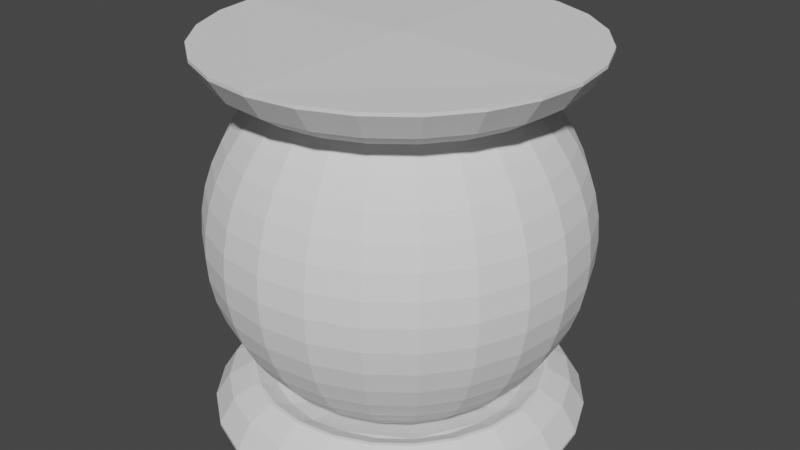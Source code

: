 # Source: testpart.blend  (saved by Blender 2.92.15; exported with 4.5.12 LTS)
import bpy
from mathutils import Matrix  # noqa: F401  (used for matrix-valued properties, if any)

bpy.ops.wm.read_factory_settings(use_empty=True)
scene = bpy.context.scene
scene.name = 'Scene'

# ---- collections
col_collection = bpy.data.collections.new('Collection'); scene.collection.children.link(col_collection)

# ---- world
world_world = bpy.data.worlds.new('World'); scene.world = world_world
world_world.use_nodes = True; world_world.node_tree.nodes.clear()
_N = world_world.node_tree.nodes; _L = world_world.node_tree.links
n0 = _N.new('ShaderNodeOutputWorld'); n0.name = 'World Output'; n0.location = (300, 300)
n1 = _N.new('ShaderNodeBackground'); n1.name = 'Background'; n1.location = (10, 300)
n1.inputs[0].default_value = (0.05088, 0.05088, 0.05088, 1.0)
_L.new(n1.outputs[0], n0.inputs[0])
n0.is_active_output = True
world_world.color = (0.05088, 0.05088, 0.05088)
world_world.use_sun_shadow = False
world_world.sun_shadow_jitter_overblur = 0.0

# ---- meshes
me_sphere = bpy.data.meshes.new('Sphere')
me_sphere.from_pydata([(0.0, 0.1913, 0.4619), (0.0, 0.3967, 0.3044), (0.0, 0.433, 0.25), (0.0, 0.4619, 0.1913), (0.0, 0.4957, 0.06526), (0.01689, 0.06304, 0.4957), (0.03349, 0.125, 0.483), (0.04952, 0.1848, 0.4619), (0.0647, 0.2415, 0.433), (0.07878, 0.294, 0.3967), (0.09151, 0.3415, 0.3536), (0.1027, 0.3832, 0.3044), (0.1121, 0.4183, 0.25), (0.1196, 0.4462, 0.1913), (0.125, 0.4665, 0.1294), (0.1283, 0.4788, 0.06526), (0.1294, 0.483, 0.0), (0.03263, 0.05652, 0.4957), (0.0647, 0.1121, 0.483), (0.09567, 0.1657, 0.4619), (0.125, 0.2165, 0.433), (0.1522, 0.2636, 0.3967), (0.1768, 0.3062, 0.3536), (0.1983, 0.3435, 0.3044), (0.2165, 0.375, 0.25), (0.231, 0.4001, 0.1913), (0.2415, 0.4183, 0.1294), (0.2479, 0.4293, 0.06526), (0.25, 0.433, 0.0), (0.0, 0.0, 0.5), (0.04615, 0.04615, 0.4957), (0.09151, 0.09151, 0.483), (0.1353, 0.1353, 0.4619), (0.1768, 0.1768, 0.433), (0.2152, 0.2152, 0.3967), (0.25, 0.25, 0.3536), (0.2805, 0.2805, 0.3044), (0.3062, 0.3062, 0.25), (0.3266, 0.3266, 0.1913), (0.3415, 0.3415, 0.1294), (0.3505, 0.3505, 0.06526), (0.3536, 0.3536, 0.0), (0.05652, 0.03263, 0.4957), (0.1121, 0.0647, 0.483), (0.1657, 0.09567, 0.4619), (0.2165, 0.125, 0.433), (0.2636, 0.1522, 0.3967), (0.3062, 0.1768, 0.3536), (0.3435, 0.1983, 0.3044), (0.375, 0.2165, 0.25), (0.4001, 0.231, 0.1913), (0.4183, 0.2415, 0.1294), (0.4293, 0.2479, 0.06526), (0.433, 0.25, 0.0), (0.06304, 0.01689, 0.4957), (0.125, 0.03349, 0.483), (0.1848, 0.04952, 0.4619), (0.2415, 0.0647, 0.433), (0.294, 0.07878, 0.3967), (0.3415, 0.09151, 0.3536), (0.3832, 0.1027, 0.3044), (0.4183, 0.1121, 0.25), (0.4462, 0.1196, 0.1913), (0.4665, 0.125, 0.1294), (0.4788, 0.1283, 0.06526), (0.483, 0.1294, 0.0), (0.06526, 0.0, 0.4957), (0.1294, 0.0, 0.483), (0.1913, 0.0, 0.4619), (0.25, 0.0, 0.433), (0.3044, 0.0, 0.3967), (0.3536, 0.0, 0.3536), (0.3967, 0.0, 0.3044), (0.433, 0.0, 0.25), (0.4619, 0.0, 0.1913), (0.483, 0.0, 0.1294), (0.4957, 0.0, 0.06526), (0.5, 0.0, 0.0), (0.0, 0.06526, 0.4957), (0.0, 0.1294, 0.483), (0.0, 0.25, 0.433), (0.0, 0.3044, 0.3967), (0.0, 0.3536, 0.3536), (0.0, 0.483, 0.1294), (0.0, 0.5, 0.0), (0.0, 0.5, 0.5), (0.1294, 0.483, 0.5), (0.25, 0.433, 0.5), (0.3536, 0.3536, 0.5), (0.433, 0.25, 0.5), (0.483, 0.1294, 0.5), (0.5, 0.0, 0.5), (0.0, 0.0, 0.5122), (0.0, 0.5, 0.4912), (0.0, 0.3404, 0.417), (0.08797, 0.3282, 0.4143), (0.1294, 0.483, 0.4912), (0.1701, 0.2945, 0.4155), (0.25, 0.433, 0.4912), (0.2406, 0.2406, 0.4159), (0.3536, 0.3536, 0.4912), (0.2945, 0.1701, 0.4155), (0.433, 0.25, 0.4912), (0.3282, 0.08797, 0.4143), (0.483, 0.1294, 0.4912), (0.3404, 0.0, 0.417), (0.5, 0.0, 0.4912), (0.0, 0.4574, 0.4288), (0.1241, 0.442, 0.4288), (0.2326, 0.3971, 0.4288), (0.3257, 0.3257, 0.4288), (0.3971, 0.2326, 0.4288), (0.442, 0.1241, 0.4288), (0.4574, 0.0, 0.4288), (0.1033, 0.3855, 0.3912), (0.0, 0.3991, 0.3912), (0.1996, 0.3457, 0.3912), (0.2822, 0.2822, 0.3912), (0.3457, 0.1996, 0.3912), (0.3855, 0.1033, 0.3912), (0.3991, 0.0, 0.3912), (0.1007, 0.3758, 0.3912), (0.0, 0.3891, 0.3912), (0.1945, 0.3369, 0.3912), (0.2751, 0.2751, 0.3912), (0.3369, 0.1945, 0.3912), (0.3758, 0.1007, 0.3912), (0.3891, 0.0, 0.3912)], [], [(3, 2, 12, 13), (79, 78, 5, 6), (83, 3, 13, 14), (0, 79, 6, 7), (4, 83, 14, 15), (80, 0, 7, 8), (84, 4, 15, 16), (81, 80, 8, 9), (82, 81, 9, 10), (1, 82, 10, 11), (2, 1, 11, 12), (78, 29, 5), (11, 10, 22, 23), (12, 11, 23, 24), (5, 29, 17), (13, 12, 24, 25), (6, 5, 17, 18), (14, 13, 25, 26), (7, 6, 18, 19), (15, 14, 26, 27), (8, 7, 19, 20), (16, 15, 27, 28), (9, 8, 20, 21), (10, 9, 21, 22), (26, 25, 38, 39), (19, 18, 31, 32), (27, 26, 39, 40), (20, 19, 32, 33), (28, 27, 40, 41), (21, 20, 33, 34), (22, 21, 34, 35), (23, 22, 35, 36), (24, 23, 36, 37), (17, 29, 30), (25, 24, 37, 38), (18, 17, 30, 31), (34, 33, 45, 46), (35, 34, 46, 47), (36, 35, 47, 48), (37, 36, 48, 49), (30, 29, 42), (38, 37, 49, 50), (31, 30, 42, 43), (39, 38, 50, 51), (32, 31, 43, 44), (40, 39, 51, 52), (33, 32, 44, 45), (41, 40, 52, 53), (49, 48, 60, 61), (42, 29, 54), (50, 49, 61, 62), (43, 42, 54, 55), (51, 50, 62, 63), (44, 43, 55, 56), (52, 51, 63, 64), (45, 44, 56, 57), (53, 52, 64, 65), (46, 45, 57, 58), (47, 46, 58, 59), (48, 47, 59, 60), (63, 75, 76, 64), (57, 56, 68, 69), (65, 64, 76, 77), (58, 57, 69, 70), (59, 58, 70, 71), (60, 59, 71, 72), (61, 60, 72, 73), (54, 29, 66), (62, 61, 73, 74), (55, 54, 66, 67), (63, 62, 74, 75), (56, 55, 67, 68), (96, 86, 87, 98), (98, 87, 88, 100), (100, 88, 89, 102), (102, 89, 90, 104), (104, 90, 91, 106), (93, 85, 86, 96), (86, 85, 92, 91, 90, 89, 88, 87), (107, 108, 114, 115), (108, 109, 116, 114), (109, 110, 117, 116), (110, 111, 118, 117), (111, 112, 119, 118), (112, 113, 120, 119), (94, 95, 97, 99, 101, 103, 105, 92), (104, 106, 113, 112), (102, 104, 112, 111), (100, 102, 111, 110), (98, 100, 110, 109), (96, 98, 109, 108), (93, 96, 108, 107), (121, 122, 115, 114), (123, 121, 114, 116), (124, 123, 116, 117), (125, 124, 117, 118), (126, 125, 118, 119), (127, 126, 119, 120), (95, 94, 122, 121), (97, 95, 121, 123), (99, 97, 123, 124), (101, 99, 124, 125), (103, 101, 125, 126), (105, 103, 126, 127)])
_uv = me_sphere.uv_layers.new(name='UVMap')
_uv.uv.foreach_set('vector', [0.75, 0.625, 0.75, 0.6667, 0.7083, 0.6667, 0.7083, 0.625, 0.75, 0.9167, 0.75, 0.9583, 0.7083, 0.9583, 0.7083, 0.9167, 0.75, 0.5833, 0.75, 0.625, 0.7083, 0.625, 0.7083, 0.5833, 0.75, 0.875, 0.75, 0.9167, 0.7083, 0.9167, 0.7083, 0.875, 0.75, 0.5417, 0.75, 0.5833, 0.7083, 0.5833, 0.7083, 0.5417, 0.75, 0.8333, 0.75, 0.875, 0.7083, 0.875, 0.7083, 0.8333, 0.75, 0.5, 0.75, 0.5417, 0.7083, 0.5417, 0.7083, 0.5, 0.75, 0.7917, 0.75, 0.8333, 0.7083, 0.8333, 0.7083, 0.7917, 0.75, 0.75, 0.75, 0.7917, 0.7083, 0.7917, 0.7083, 0.75, 0.75, 0.7083, 0.75, 0.75, 0.7083, 0.75, 0.7083, 0.7083, 0.75, 0.6667, 0.75, 0.7083, 0.7083, 0.7083, 0.7083, 0.6667, 0.75, 0.9583, 0.7292, 1.0, 0.7083, 0.9583, 0.7083, 0.7083, 0.7083, 0.75, 0.6667, 0.75, 0.6667, 0.7083, 0.7083, 0.6667, 0.7083, 0.7083, 0.6667, 0.7083, 0.6667, 0.6667, 0.7083, 0.9583, 0.6875, 1.0, 0.6667, 0.9583, 0.7083, 0.625, 0.7083, 0.6667, 0.6667, 0.6667, 0.6667, 0.625, 0.7083, 0.9167, 0.7083, 0.9583, 0.6667, 0.9583, 0.6667, 0.9167, 0.7083, 0.5833, 0.7083, 0.625, 0.6667, 0.625, 0.6667, 0.5833, 0.7083, 0.875, 0.7083, 0.9167, 0.6667, 0.9167, 0.6667, 0.875, 0.7083, 0.5417, 0.7083, 0.5833, 0.6667, 0.5833, 0.6667, 0.5417, 0.7083, 0.8333, 0.7083, 0.875, 0.6667, 0.875, 0.6667, 0.8333, 0.7083, 0.5, 0.7083, 0.5417, 0.6667, 0.5417, 0.6667, 0.5, 0.7083, 0.7917, 0.7083, 0.8333, 0.6667, 0.8333, 0.6667, 0.7917, 0.7083, 0.75, 0.7083, 0.7917, 0.6667, 0.7917, 0.6667, 0.75, 0.6667, 0.5833, 0.6667, 0.625, 0.625, 0.625, 0.625, 0.5833, 0.6667, 0.875, 0.6667, 0.9167, 0.625, 0.9167, 0.625, 0.875, 0.6667, 0.5417, 0.6667, 0.5833, 0.625, 0.5833, 0.625, 0.5417, 0.6667, 0.8333, 0.6667, 0.875, 0.625, 0.875, 0.625, 0.8333, 0.6667, 0.5, 0.6667, 0.5417, 0.625, 0.5417, 0.625, 0.5, 0.6667, 0.7917, 0.6667, 0.8333, 0.625, 0.8333, 0.625, 0.7917, 0.6667, 0.75, 0.6667, 0.7917, 0.625, 0.7917, 0.625, 0.75, 0.6667, 0.7083, 0.6667, 0.75, 0.625, 0.75, 0.625, 0.7083, 0.6667, 0.6667, 0.6667, 0.7083, 0.625, 0.7083, 0.625, 0.6667, 0.6667, 0.9583, 0.6458, 1.0, 0.625, 0.9583, 0.6667, 0.625, 0.6667, 0.6667, 0.625, 0.6667, 0.625, 0.625, 0.6667, 0.9167, 0.6667, 0.9583, 0.625, 0.9583, 0.625, 0.9167, 0.625, 0.7917, 0.625, 0.8333, 0.5833, 0.8333, 0.5833, 0.7917, 0.625, 0.75, 0.625, 0.7917, 0.5833, 0.7917, 0.5833, 0.75, 0.625, 0.7083, 0.625, 0.75, 0.5833, 0.75, 0.5833, 0.7083, 0.625, 0.6667, 0.625, 0.7083, 0.5833, 0.7083, 0.5833, 0.6667, 0.625, 0.9583, 0.6042, 1.0, 0.5833, 0.9583, 0.625, 0.625, 0.625, 0.6667, 0.5833, 0.6667, 0.5833, 0.625, 0.625, 0.9167, 0.625, 0.9583, 0.5833, 0.9583, 0.5833, 0.9167, 0.625, 0.5833, 0.625, 0.625, 0.5833, 0.625, 0.5833, 0.5833, 0.625, 0.875, 0.625, 0.9167, 0.5833, 0.9167, 0.5833, 0.875, 0.625, 0.5417, 0.625, 0.5833, 0.5833, 0.5833, 0.5833, 0.5417, 0.625, 0.8333, 0.625, 0.875, 0.5833, 0.875, 0.5833, 0.8333, 0.625, 0.5, 0.625, 0.5417, 0.5833, 0.5417, 0.5833, 0.5, 0.5833, 0.6667, 0.5833, 0.7083, 0.5417, 0.7083, 0.5417, 0.6667, 0.5833, 0.9583, 0.5625, 1.0, 0.5417, 0.9583, 0.5833, 0.625, 0.5833, 0.6667, 0.5417, 0.6667, 0.5417, 0.625, 0.5833, 0.9167, 0.5833, 0.9583, 0.5417, 0.9583, 0.5417, 0.9167, 0.5833, 0.5833, 0.5833, 0.625, 0.5417, 0.625, 0.5417, 0.5833, 0.5833, 0.875, 0.5833, 0.9167, 0.5417, 0.9167, 0.5417, 0.875, 0.5833, 0.5417, 0.5833, 0.5833, 0.5417, 0.5833, 0.5417, 0.5417, 0.5833, 0.8333, 0.5833, 0.875, 0.5417, 0.875, 0.5417, 0.8333, 0.5833, 0.5, 0.5833, 0.5417, 0.5417, 0.5417, 0.5417, 0.5, 0.5833, 0.7917, 0.5833, 0.8333, 0.5417, 0.8333, 0.5417, 0.7917, 0.5833, 0.75, 0.5833, 0.7917, 0.5417, 0.7917, 0.5417, 0.75, 0.5833, 0.7083, 0.5833, 0.75, 0.5417, 0.75, 0.5417, 0.7083, 0.5417, 0.5833, 0.5, 0.5833, 0.5, 0.5417, 0.5417, 0.5417, 0.5417, 0.8333, 0.5417, 0.875, 0.5, 0.875, 0.5, 0.8333, 0.5417, 0.5, 0.5417, 0.5417, 0.5, 0.5417, 0.5, 0.5, 0.5417, 0.7917, 0.5417, 0.8333, 0.5, 0.8333, 0.5, 0.7917, 0.5417, 0.75, 0.5417, 0.7917, 0.5, 0.7917, 0.5, 0.75, 0.5417, 0.7083, 0.5417, 0.75, 0.5, 0.75, 0.5, 0.7083, 0.5417, 0.6667, 0.5417, 0.7083, 0.5, 0.7083, 0.5, 0.6667, 0.5417, 0.9583, 0.5208, 1.0, 0.5, 0.9583, 0.5417, 0.625, 0.5417, 0.6667, 0.5, 0.6667, 0.5, 0.625, 0.5417, 0.9167, 0.5417, 0.9583, 0.5, 0.9583, 0.5, 0.9167, 0.5417, 0.5833, 0.5417, 0.625, 0.5, 0.625, 0.5, 0.5833, 0.5417, 0.875, 0.5417, 0.9167, 0.5, 0.9167, 0.5, 0.875, 0.9583, 0.9597, 0.9583, 1.0, 0.9167, 1.0, 0.9167, 0.9597, 0.9167, 0.9597, 0.9167, 1.0, 0.875, 1.0, 0.875, 0.9597, 0.875, 0.9597, 0.875, 1.0, 0.8333, 1.0, 0.8333, 0.9597, 0.8333, 0.9597, 0.8333, 1.0, 0.7917, 1.0, 0.7917, 0.9597, 0.7917, 0.9597, 0.7917, 1.0, 0.75, 1.0, 0.75, 0.9597, 1.0, 0.9597, 1.0, 1.0, 0.9583, 1.0, 0.9583, 0.9597, 0.3121, 0.4818, 0.25, 0.49, 0.25, 0.25, 0.49, 0.25, 0.4818, 0.3121, 0.4578, 0.37, 0.4197, 0.4197, 0.37, 0.4578, 0.9979, 0.7298, 0.9604, 0.7298, 0.9625, 0.5, 0.9958, 0.5, 0.9562, 0.7298, 0.9188, 0.7298, 0.9209, 0.5, 0.9541, 0.5, 0.9146, 0.7298, 0.8771, 0.7298, 0.8792, 0.5, 0.9125, 0.5, 0.8729, 0.7298, 0.8354, 0.7298, 0.8375, 0.5, 0.8708, 0.5, 0.8312, 0.7298, 0.7938, 0.7298, 0.7959, 0.5, 0.8291, 0.5, 0.7896, 0.7298, 0.7521, 0.7298, 0.7542, 0.5, 0.7875, 0.5, 0.75, 0.4134, 0.7921, 0.4074, 0.8313, 0.3911, 0.8651, 0.3651, 0.8911, 0.3313, 0.9074, 0.2921, 0.9134, 0.25, 0.75, 0.25, 0.7917, 0.9597, 0.75, 0.9597, 0.7521, 0.7298, 0.7896, 0.7298, 0.8333, 0.9597, 0.7917, 0.9597, 0.7938, 0.7298, 0.8312, 0.7298, 0.875, 0.9597, 0.8333, 0.9597, 0.8354, 0.7298, 0.8729, 0.7298, 0.9167, 0.9597, 0.875, 0.9597, 0.8771, 0.7298, 0.9146, 0.7298, 0.9583, 0.9597, 0.9167, 0.9597, 0.9188, 0.7298, 0.9562, 0.7298, 1.0, 0.9597, 0.9583, 0.9597, 0.9604, 0.7298, 0.9979, 0.7298, 0.7983, 0.4304, 0.75, 0.4367, 0.75, 0.4416, 0.7996, 0.4351, 0.8434, 0.4117, 0.7983, 0.4304, 0.7996, 0.4351, 0.8458, 0.4159, 0.882, 0.382, 0.8434, 0.4117, 0.8458, 0.4159, 0.8855, 0.3855, 0.9117, 0.3434, 0.882, 0.382, 0.8855, 0.3855, 0.9159, 0.3458, 0.9304, 0.2983, 0.9117, 0.3434, 0.9159, 0.3458, 0.9351, 0.2996, 0.9367, 0.25, 0.9304, 0.2983, 0.9351, 0.2996, 0.9416, 0.25, 0.7921, 0.4074, 0.75, 0.4134, 0.75, 0.4367, 0.7983, 0.4304, 0.8313, 0.3911, 0.7921, 0.4074, 0.7983, 0.4304, 0.8434, 0.4117, 0.8651, 0.3651, 0.8313, 0.3911, 0.8434, 0.4117, 0.882, 0.382, 0.8911, 0.3313, 0.8651, 0.3651, 0.882, 0.382, 0.9117, 0.3434, 0.9074, 0.2921, 0.8911, 0.3313, 0.9117, 0.3434, 0.9304, 0.2983, 0.9134, 0.25, 0.9074, 0.2921, 0.9304, 0.2983, 0.9367, 0.25])
me_sphere.use_remesh_fix_poles = True
me_sphere.use_remesh_preserve_attributes = False
me_sphere.use_mirror_vertex_groups = False
me_sphere.update()

# ---- objects
ob_sphere = bpy.data.objects.new('Sphere', me_sphere)

# ---- transforms, parenting, visibility, modifiers, constraints
ob_sphere.location = (0.0, 0.0, 0.0)
ob_sphere.lineart.crease_threshold = 0.0
_m = ob_sphere.modifiers.new('Mirror', 'MIRROR')
_m.use_axis = (False, False, True)
_m.use_clip = True
_m = ob_sphere.modifiers.new('Mirror.001', 'MIRROR')
_m.use_axis = (False, True, False)
_m.use_clip = True
_m = ob_sphere.modifiers.new('Mirror.002', 'MIRROR')
_m.use_clip = True

# ---- collection membership
col_collection.objects.link(ob_sphere)

# ---- scene / render settings (as saved in the file)
scene.frame_start = 1; scene.frame_end = 250; scene.frame_set(1)
scene.render.engine = 'BLENDER_EEVEE_NEXT'
scene.cycles.use_denoising = False
scene.cycles.samples = 128
scene.cycles.sampling_pattern = 'TABULATED_SOBOL'
scene.cycles.use_adaptive_sampling = False
scene.cycles.use_light_tree = False
scene.view_settings.view_transform = 'Filmic'
bpy.context.view_layer.update()

# ---- added for rendering (the .blend has no active camera and no usable light): camera, sun
cam_auto = bpy.data.cameras.new('AutoCamera')
cam_auto.lens = 50.0
cam_auto.sensor_width = 36.0
cam_auto.clip_end = 1000.0
ob_auto_camera = bpy.data.objects.new('AutoCamera', cam_auto)
scene.collection.objects.link(ob_auto_camera)
ob_auto_camera.location = (1.61569, -1.93882, 1.29255)
ob_auto_camera.rotation_euler = (1.09748, -7.21219e-08, 0.694738)
scene.camera = ob_auto_camera
light_auto_sun = bpy.data.lights.new('AutoSun', 'SUN')
light_auto_sun.energy = 3.0
light_auto_sun.angle = 0.0523599
ob_auto_sun = bpy.data.objects.new('AutoSun', light_auto_sun)
scene.collection.objects.link(ob_auto_sun)
ob_auto_sun.rotation_euler = (0.872665, 0.174533, 0.523599)
bpy.context.view_layer.update()
